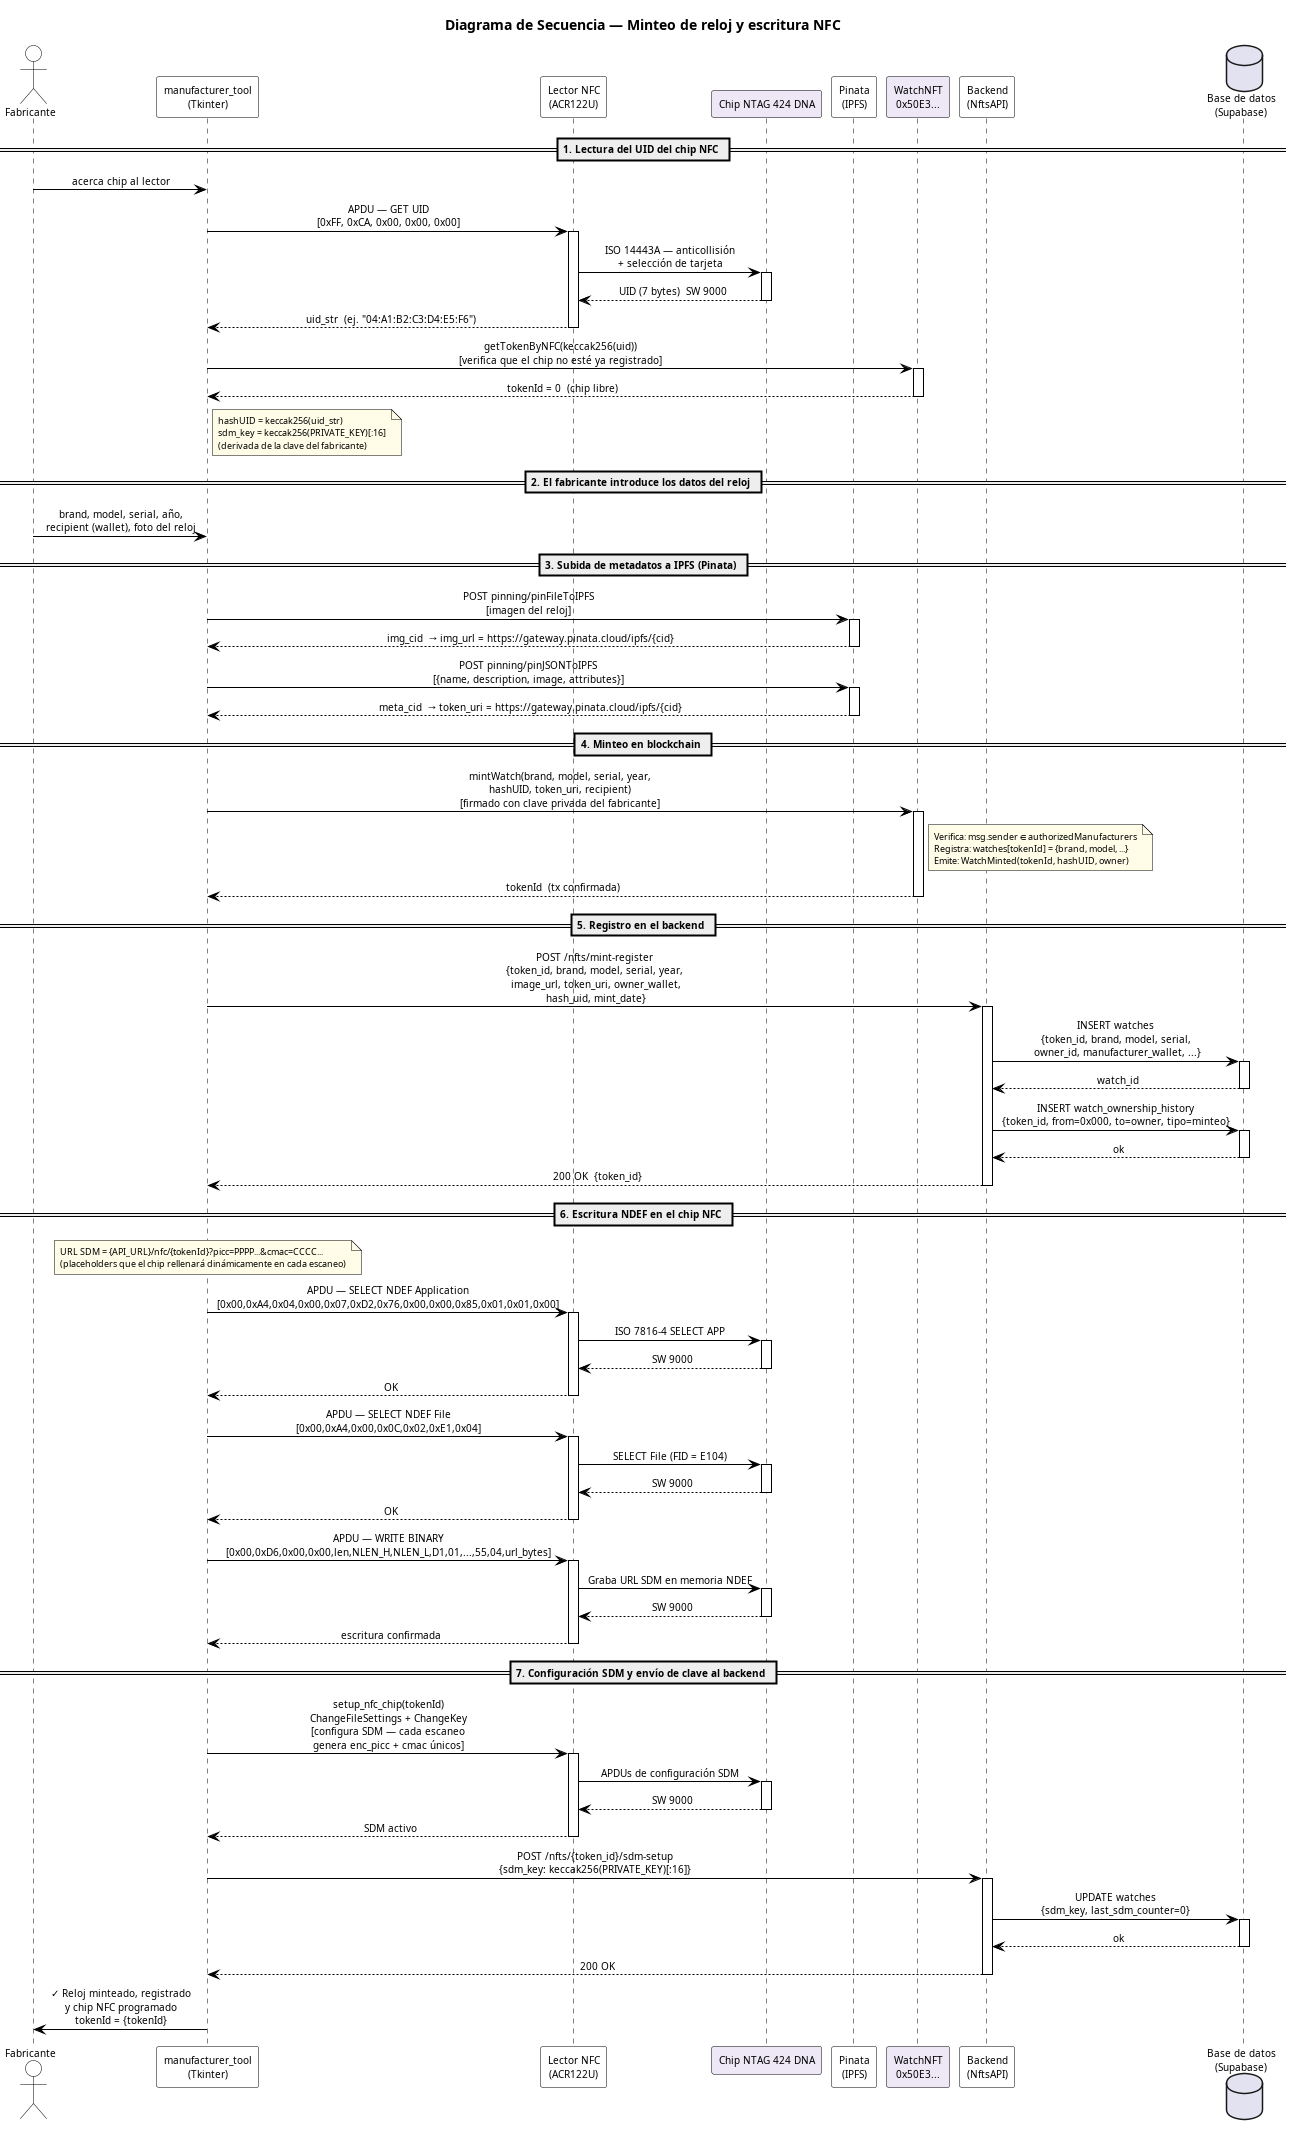

The diagram above was rendered by PlantUML. Its source (embedded in the PNG):
@startuml DS_MinteoNFC

title Diagrama de Secuencia — Minteo de reloj y escritura NFC

skinparam defaultFontName Arial
skinparam defaultFontSize 10
skinparam shadowing false
skinparam backgroundColor #FFFFFF
skinparam sequenceMessageAlign center

skinparam participant {
  BackgroundColor #FFFFFF
  BorderColor     #000000
  FontColor       #000000
}
skinparam actor {
  BackgroundColor #FFFFFF
  BorderColor     #000000
  FontColor       #000000
}
skinparam note {
  BackgroundColor #FFFDE7
  BorderColor     #000000
  FontSize        9
}
skinparam sequence {
  ArrowColor            #000000
  LifeLineBorderColor   #000000
  LifeLineBackgroundColor #FFFFFF
  GroupBorderColor      #000000
  GroupBackgroundColor  #F5F5F5
  GroupFontColor        #000000
  DividerBackgroundColor #EEEEEE
  DividerBorderColor    #000000
}

actor    "Fabricante"                       as FAB
participant "manufacturer_tool\n(Tkinter)" as TOOL
participant "Lector NFC\n(ACR122U)"        as NFC_R
participant "Chip NTAG 424 DNA"            as CHIP  #EDE7F6
participant "Pinata\n(IPFS)"               as IPFS
participant "WatchNFT\n0x50E3..."          as NFT   #EDE7F6
participant "Backend\n(NftsAPI)"           as BE
database   "Base de datos\n(Supabase)"     as DB

== 1. Lectura del UID del chip NFC ==

FAB   -> TOOL  : acerca chip al lector
TOOL  -> NFC_R : APDU — GET UID\n[0xFF, 0xCA, 0x00, 0x00, 0x00]
activate NFC_R
NFC_R -> CHIP  : ISO 14443A — anticollisión\n+ selección de tarjeta
activate CHIP
CHIP  --> NFC_R : UID (7 bytes)  SW 9000
deactivate CHIP
NFC_R --> TOOL  : uid_str  (ej. "04:A1:B2:C3:D4:E5:F6")
deactivate NFC_R

TOOL  -> NFT   : getTokenByNFC(keccak256(uid))\n[verifica que el chip no esté ya registrado]
activate NFT
NFT   --> TOOL  : tokenId = 0  (chip libre)
deactivate NFT

note right of TOOL
  hashUID = keccak256(uid_str)
  sdm_key = keccak256(PRIVATE_KEY)[:16]
  (derivada de la clave del fabricante)
end note

== 2. El fabricante introduce los datos del reloj ==

FAB   -> TOOL  : brand, model, serial, año,\nrecipient (wallet), foto del reloj

== 3. Subida de metadatos a IPFS (Pinata) ==

TOOL  -> IPFS  : POST pinning/pinFileToIPFS\n[imagen del reloj]
activate IPFS
IPFS  --> TOOL  : img_cid  → img_url = https://gateway.pinata.cloud/ipfs/{cid}
deactivate IPFS

TOOL  -> IPFS  : POST pinning/pinJSONToIPFS\n[{name, description, image, attributes}]
activate IPFS
IPFS  --> TOOL  : meta_cid  → token_uri = https://gateway.pinata.cloud/ipfs/{cid}
deactivate IPFS

== 4. Minteo en blockchain ==

TOOL  -> NFT   : mintWatch(brand, model, serial, year,\nhashUID, token_uri, recipient)\n[firmado con clave privada del fabricante]
activate NFT
note right of NFT
  Verifica: msg.sender ∈ authorizedManufacturers
  Registra: watches[tokenId] = {brand, model, ...}
  Emite: WatchMinted(tokenId, hashUID, owner)
end note
NFT   --> TOOL  : tokenId  (tx confirmada)
deactivate NFT

== 5. Registro en el backend ==

TOOL  -> BE    : POST /nfts/mint-register\n{token_id, brand, model, serial, year,\n image_url, token_uri, owner_wallet,\n hash_uid, mint_date}
activate BE
BE    -> DB    : INSERT watches\n{token_id, brand, model, serial,\n owner_id, manufacturer_wallet, ...}
activate DB
DB    --> BE   : watch_id
deactivate DB
BE    -> DB    : INSERT watch_ownership_history\n{token_id, from=0x000, to=owner, tipo=minteo}
activate DB
DB    --> BE   : ok
deactivate DB
BE    --> TOOL  : 200 OK  {token_id}
deactivate BE

== 6. Escritura NDEF en el chip NFC ==

note over TOOL
  URL SDM = {API_URL}/nfc/{tokenId}?picc=PPPP...&cmac=CCCC...
  (placeholders que el chip rellenará dinámicamente en cada escaneo)
end note

TOOL  -> NFC_R : APDU — SELECT NDEF Application\n[0x00,0xA4,0x04,0x00,0x07,0xD2,0x76,0x00,0x00,0x85,0x01,0x01,0x00]
activate NFC_R
NFC_R -> CHIP  : ISO 7816-4 SELECT APP
activate CHIP
CHIP  --> NFC_R : SW 9000
deactivate CHIP
NFC_R --> TOOL  : OK
deactivate NFC_R

TOOL  -> NFC_R : APDU — SELECT NDEF File\n[0x00,0xA4,0x00,0x0C,0x02,0xE1,0x04]
activate NFC_R
NFC_R -> CHIP  : SELECT File (FID = E104)
activate CHIP
CHIP  --> NFC_R : SW 9000
deactivate CHIP
NFC_R --> TOOL  : OK
deactivate NFC_R

TOOL  -> NFC_R : APDU — WRITE BINARY\n[0x00,0xD6,0x00,0x00,len,NLEN_H,NLEN_L,D1,01,...,55,04,url_bytes]
activate NFC_R
NFC_R -> CHIP  : Graba URL SDM en memoria NDEF
activate CHIP
CHIP  --> NFC_R : SW 9000
deactivate CHIP
NFC_R --> TOOL  : escritura confirmada
deactivate NFC_R

== 7. Configuración SDM y envío de clave al backend ==

TOOL  -> NFC_R : setup_nfc_chip(tokenId)\nChangeFileSettings + ChangeKey\n[configura SDM — cada escaneo\ngenera enc_picc + cmac únicos]
activate NFC_R
NFC_R -> CHIP  : APDUs de configuración SDM
activate CHIP
CHIP  --> NFC_R : SW 9000
deactivate CHIP
NFC_R --> TOOL  : SDM activo
deactivate NFC_R

TOOL  -> BE    : POST /nfts/{token_id}/sdm-setup\n{sdm_key: keccak256(PRIVATE_KEY)[:16]}
activate BE
BE    -> DB    : UPDATE watches\n{sdm_key, last_sdm_counter=0}
activate DB
DB    --> BE   : ok
deactivate DB
BE    --> TOOL  : 200 OK
deactivate BE

TOOL  -> FAB   : ✓ Reloj minteado, registrado\ny chip NFC programado\ntokenId = {tokenId}

@enduml